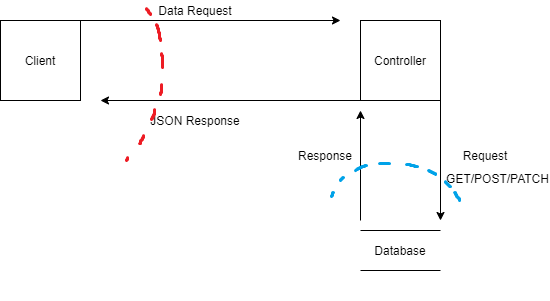

The diagram above was exported from draw.io. Its source (the exported page's mxGraphModel, read from the mxfile embedded in the PNG):
<mxGraphModel dx="1422" dy="745" grid="1" gridSize="10" guides="1" tooltips="1" connect="1" arrows="1" fold="1" page="1" pageScale="1" pageWidth="850" pageHeight="1100" math="0" shadow="0">
  <root>
    <mxCell id="0" />
    <mxCell id="1" parent="0" />
    <mxCell id="T3peVtELqA7NTfhmWRLW-1" value="" style="whiteSpace=wrap;html=1;aspect=fixed;" vertex="1" parent="1">
      <mxGeometry x="120" y="160" width="80" height="80" as="geometry" />
    </mxCell>
    <mxCell id="T3peVtELqA7NTfhmWRLW-2" value="Client" style="text;html=1;strokeColor=none;fillColor=none;align=center;verticalAlign=middle;whiteSpace=wrap;rounded=0;" vertex="1" parent="1">
      <mxGeometry x="120" y="190" width="80" height="20" as="geometry" />
    </mxCell>
    <mxCell id="T3peVtELqA7NTfhmWRLW-3" value="" style="endArrow=classic;html=1;exitX=1;exitY=0;exitDx=0;exitDy=0;" edge="1" parent="1" source="T3peVtELqA7NTfhmWRLW-1">
      <mxGeometry width="50" height="50" relative="1" as="geometry">
        <mxPoint x="400" y="410" as="sourcePoint" />
        <mxPoint x="460" y="160" as="targetPoint" />
      </mxGeometry>
    </mxCell>
    <mxCell id="T3peVtELqA7NTfhmWRLW-4" value="" style="endArrow=classic;html=1;exitX=0;exitY=1;exitDx=0;exitDy=0;" edge="1" parent="1" source="T3peVtELqA7NTfhmWRLW-5">
      <mxGeometry width="50" height="50" relative="1" as="geometry">
        <mxPoint x="370" y="240" as="sourcePoint" />
        <mxPoint x="220" y="240" as="targetPoint" />
      </mxGeometry>
    </mxCell>
    <mxCell id="T3peVtELqA7NTfhmWRLW-5" value="" style="whiteSpace=wrap;html=1;aspect=fixed;" vertex="1" parent="1">
      <mxGeometry x="480" y="160" width="80" height="80" as="geometry" />
    </mxCell>
    <mxCell id="T3peVtELqA7NTfhmWRLW-6" value="Controller" style="text;html=1;strokeColor=none;fillColor=none;align=center;verticalAlign=middle;whiteSpace=wrap;rounded=0;" vertex="1" parent="1">
      <mxGeometry x="490" y="190" width="60" height="20" as="geometry" />
    </mxCell>
    <mxCell id="T3peVtELqA7NTfhmWRLW-7" value="" style="endArrow=classic;html=1;exitX=1;exitY=1;exitDx=0;exitDy=0;" edge="1" parent="1" source="T3peVtELqA7NTfhmWRLW-5">
      <mxGeometry width="50" height="50" relative="1" as="geometry">
        <mxPoint x="540" y="310" as="sourcePoint" />
        <mxPoint x="560" y="360" as="targetPoint" />
      </mxGeometry>
    </mxCell>
    <mxCell id="T3peVtELqA7NTfhmWRLW-8" value="" style="endArrow=classic;html=1;" edge="1" parent="1">
      <mxGeometry width="50" height="50" relative="1" as="geometry">
        <mxPoint x="480" y="360" as="sourcePoint" />
        <mxPoint x="480" y="250" as="targetPoint" />
      </mxGeometry>
    </mxCell>
    <mxCell id="T3peVtELqA7NTfhmWRLW-10" value="Database" style="text;html=1;strokeColor=none;fillColor=none;align=center;verticalAlign=middle;whiteSpace=wrap;rounded=0;" vertex="1" parent="1">
      <mxGeometry x="490" y="370" width="60" height="40" as="geometry" />
    </mxCell>
    <mxCell id="T3peVtELqA7NTfhmWRLW-11" value="Request" style="text;html=1;strokeColor=none;fillColor=none;align=center;verticalAlign=middle;whiteSpace=wrap;rounded=0;" vertex="1" parent="1">
      <mxGeometry x="570" y="280" width="70" height="30" as="geometry" />
    </mxCell>
    <mxCell id="T3peVtELqA7NTfhmWRLW-12" value="Response" style="text;html=1;strokeColor=none;fillColor=none;align=center;verticalAlign=middle;whiteSpace=wrap;rounded=0;" vertex="1" parent="1">
      <mxGeometry x="425" y="285" width="40" height="20" as="geometry" />
    </mxCell>
    <mxCell id="T3peVtELqA7NTfhmWRLW-13" value="Data Request" style="text;html=1;strokeColor=none;fillColor=none;align=center;verticalAlign=middle;whiteSpace=wrap;rounded=0;" vertex="1" parent="1">
      <mxGeometry x="270" y="140" width="90" height="20" as="geometry" />
    </mxCell>
    <mxCell id="T3peVtELqA7NTfhmWRLW-14" value="JSON Response" style="text;html=1;strokeColor=none;fillColor=none;align=center;verticalAlign=middle;whiteSpace=wrap;rounded=0;" vertex="1" parent="1">
      <mxGeometry x="260" y="250" width="110" height="20" as="geometry" />
    </mxCell>
    <mxCell id="T3peVtELqA7NTfhmWRLW-15" value="GET/POST/PATCH" style="text;html=1;strokeColor=none;fillColor=none;align=center;verticalAlign=middle;whiteSpace=wrap;rounded=0;" vertex="1" parent="1">
      <mxGeometry x="585" y="300" width="65" height="35" as="geometry" />
    </mxCell>
    <mxCell id="T3peVtELqA7NTfhmWRLW-16" value="" style="endArrow=none;html=1;" edge="1" parent="1">
      <mxGeometry width="50" height="50" relative="1" as="geometry">
        <mxPoint x="480" y="370" as="sourcePoint" />
        <mxPoint x="560" y="370" as="targetPoint" />
      </mxGeometry>
    </mxCell>
    <mxCell id="T3peVtELqA7NTfhmWRLW-17" value="" style="endArrow=none;html=1;" edge="1" parent="1">
      <mxGeometry width="50" height="50" relative="1" as="geometry">
        <mxPoint x="480" y="410" as="sourcePoint" />
        <mxPoint x="560" y="410" as="targetPoint" />
      </mxGeometry>
    </mxCell>
  </root>
</mxGraphModel>